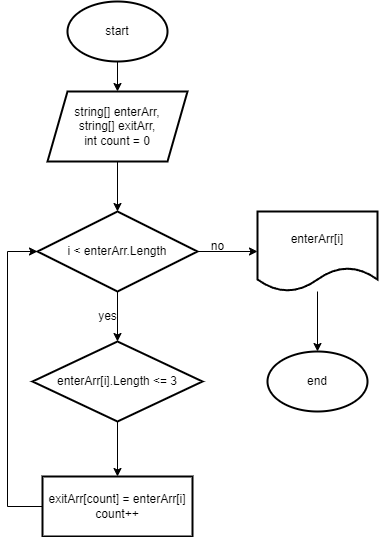

The diagram above was exported from draw.io. Its source (the exported page's mxGraphModel, read from the mxfile embedded in the PNG):
<mxGraphModel dx="1386" dy="767" grid="1" gridSize="10" guides="1" tooltips="1" connect="1" arrows="1" fold="1" page="1" pageScale="1" pageWidth="827" pageHeight="1169" math="0" shadow="0">
  <root>
    <mxCell id="0" />
    <mxCell id="1" parent="0" />
    <mxCell id="APThu3XkrPFtCM0k8U0F-3" value="" style="edgeStyle=orthogonalEdgeStyle;rounded=0;orthogonalLoop=1;jettySize=auto;html=1;" edge="1" parent="1" source="APThu3XkrPFtCM0k8U0F-1" target="APThu3XkrPFtCM0k8U0F-2">
      <mxGeometry relative="1" as="geometry" />
    </mxCell>
    <mxCell id="APThu3XkrPFtCM0k8U0F-1" value="start" style="strokeWidth=2;html=1;shape=mxgraph.flowchart.start_1;whiteSpace=wrap;" vertex="1" parent="1">
      <mxGeometry x="120" y="110" width="100" height="60" as="geometry" />
    </mxCell>
    <mxCell id="APThu3XkrPFtCM0k8U0F-5" value="" style="edgeStyle=orthogonalEdgeStyle;rounded=0;orthogonalLoop=1;jettySize=auto;html=1;" edge="1" parent="1" source="APThu3XkrPFtCM0k8U0F-2" target="APThu3XkrPFtCM0k8U0F-4">
      <mxGeometry relative="1" as="geometry" />
    </mxCell>
    <mxCell id="APThu3XkrPFtCM0k8U0F-2" value="string[] enterArr,&lt;br&gt;string[] exitArr,&lt;br&gt;int count = 0" style="shape=parallelogram;perimeter=parallelogramPerimeter;whiteSpace=wrap;html=1;fixedSize=1;strokeWidth=2;" vertex="1" parent="1">
      <mxGeometry x="100" y="200" width="140" height="70" as="geometry" />
    </mxCell>
    <mxCell id="APThu3XkrPFtCM0k8U0F-7" value="" style="edgeStyle=orthogonalEdgeStyle;rounded=0;orthogonalLoop=1;jettySize=auto;html=1;" edge="1" parent="1" source="APThu3XkrPFtCM0k8U0F-4" target="APThu3XkrPFtCM0k8U0F-6">
      <mxGeometry relative="1" as="geometry" />
    </mxCell>
    <mxCell id="APThu3XkrPFtCM0k8U0F-14" style="edgeStyle=orthogonalEdgeStyle;rounded=0;orthogonalLoop=1;jettySize=auto;html=1;entryX=0;entryY=0.5;entryDx=0;entryDy=0;" edge="1" parent="1" source="APThu3XkrPFtCM0k8U0F-4" target="APThu3XkrPFtCM0k8U0F-8">
      <mxGeometry relative="1" as="geometry" />
    </mxCell>
    <mxCell id="APThu3XkrPFtCM0k8U0F-4" value="i &amp;lt; enterArr.Length" style="rhombus;whiteSpace=wrap;html=1;strokeWidth=2;" vertex="1" parent="1">
      <mxGeometry x="90" y="320" width="160" height="80" as="geometry" />
    </mxCell>
    <mxCell id="APThu3XkrPFtCM0k8U0F-13" value="" style="edgeStyle=orthogonalEdgeStyle;rounded=0;orthogonalLoop=1;jettySize=auto;html=1;" edge="1" parent="1" source="APThu3XkrPFtCM0k8U0F-6" target="APThu3XkrPFtCM0k8U0F-12">
      <mxGeometry relative="1" as="geometry" />
    </mxCell>
    <mxCell id="APThu3XkrPFtCM0k8U0F-6" value="enterArr[i].Length &amp;lt;= 3" style="rhombus;whiteSpace=wrap;html=1;strokeWidth=2;" vertex="1" parent="1">
      <mxGeometry x="85" y="450" width="170" height="80" as="geometry" />
    </mxCell>
    <mxCell id="APThu3XkrPFtCM0k8U0F-16" style="edgeStyle=orthogonalEdgeStyle;rounded=0;orthogonalLoop=1;jettySize=auto;html=1;entryX=0.5;entryY=0;entryDx=0;entryDy=0;entryPerimeter=0;" edge="1" parent="1" source="APThu3XkrPFtCM0k8U0F-8" target="APThu3XkrPFtCM0k8U0F-10">
      <mxGeometry relative="1" as="geometry" />
    </mxCell>
    <mxCell id="APThu3XkrPFtCM0k8U0F-8" value="enterArr[i]" style="shape=document;whiteSpace=wrap;html=1;boundedLbl=1;strokeWidth=2;" vertex="1" parent="1">
      <mxGeometry x="310" y="320" width="120" height="80" as="geometry" />
    </mxCell>
    <mxCell id="APThu3XkrPFtCM0k8U0F-10" value="end" style="strokeWidth=2;html=1;shape=mxgraph.flowchart.start_1;whiteSpace=wrap;" vertex="1" parent="1">
      <mxGeometry x="320" y="460" width="100" height="60" as="geometry" />
    </mxCell>
    <mxCell id="APThu3XkrPFtCM0k8U0F-15" style="edgeStyle=orthogonalEdgeStyle;rounded=0;orthogonalLoop=1;jettySize=auto;html=1;entryX=0;entryY=0.5;entryDx=0;entryDy=0;" edge="1" parent="1" source="APThu3XkrPFtCM0k8U0F-12" target="APThu3XkrPFtCM0k8U0F-4">
      <mxGeometry x="0.1159" y="-57" relative="1" as="geometry">
        <Array as="points">
          <mxPoint x="60" y="615" />
          <mxPoint x="60" y="360" />
        </Array>
        <mxPoint y="115" as="offset" />
      </mxGeometry>
    </mxCell>
    <mxCell id="APThu3XkrPFtCM0k8U0F-12" value="exitArr[count] = enterArr[i]&lt;br&gt;count++" style="whiteSpace=wrap;html=1;strokeWidth=2;" vertex="1" parent="1">
      <mxGeometry x="95" y="585" width="150" height="60" as="geometry" />
    </mxCell>
    <mxCell id="APThu3XkrPFtCM0k8U0F-17" value="no" style="text;html=1;align=center;verticalAlign=middle;resizable=0;points=[];autosize=1;strokeColor=none;fillColor=none;" vertex="1" parent="1">
      <mxGeometry x="250" y="340" width="40" height="30" as="geometry" />
    </mxCell>
    <mxCell id="APThu3XkrPFtCM0k8U0F-18" value="yes" style="text;html=1;align=center;verticalAlign=middle;resizable=0;points=[];autosize=1;strokeColor=none;fillColor=none;" vertex="1" parent="1">
      <mxGeometry x="140" y="410" width="40" height="30" as="geometry" />
    </mxCell>
  </root>
</mxGraphModel>